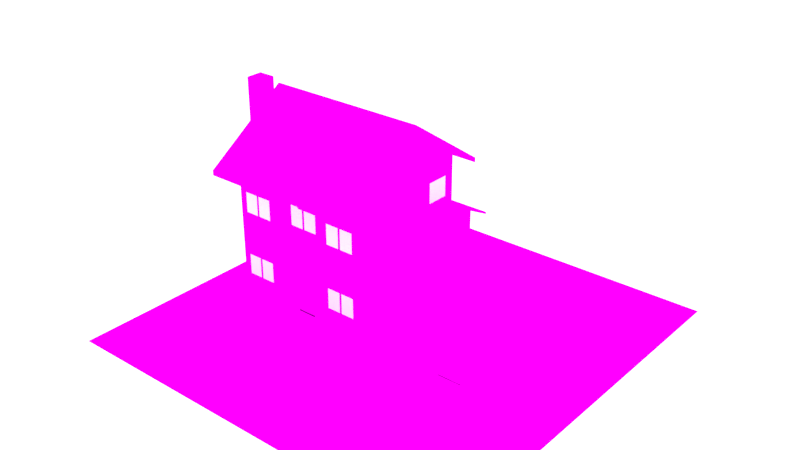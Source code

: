 # Source: house1_final.blend  (saved by Blender 2.77.0; exported with 4.5.12 LTS)
import bpy
from mathutils import Matrix  # noqa: F401  (used for matrix-valued properties, if any)

bpy.ops.wm.read_factory_settings(use_empty=True)
scene = bpy.context.scene
scene.name = 'Scene'

# ---- collections
col_collection_1 = bpy.data.collections.new('Collection 1'); scene.collection.children.link(col_collection_1)

# ---- images (referenced by path relative to the original .blend; pixels are not part of the script)
import os
ASSET_DIR = os.environ.get("B2B_ASSET_DIR", "")  # directory of the original .blend (textures are referenced by path, not embedded)
HERE = os.path.dirname(os.path.abspath(__file__))  # packed textures are extracted next to this script under _unpacked/

def load_image(name, relpath, width, height, colorspace="sRGB"):
    """Load a texture the original file referenced (path relative to the .blend, or extracted next to this script)."""
    p = next((c for c in (os.path.join(HERE, relpath), os.path.join(ASSET_DIR, relpath)) if relpath and os.path.exists(c)), "")
    if p:
        img = bpy.data.images.load(p, check_existing=True)
        img.name = name
    else:  # same state as the original file: an image datablock whose file is absent (Cycles renders it pink)
        img = bpy.data.images.new(name, width, height)
        img.source = "FILE"
        img.filepath = "//" + (relpath or name)
    img.colorspace_settings.name = colorspace
    return img
img_house_1_png = load_image('house_1.png', 'house_1.png', 1024, 1024, 'sRGB')

# ---- materials (node trees are filled in below, after node groups)
mat_ground = bpy.data.materials.new('ground')
mat_ground.alpha_threshold = 0.0
mat_ground.roughness = 0.5
mat_glass = bpy.data.materials.new('glass')
mat_glass.alpha_threshold = 0.0
mat_glass.roughness = 0.5

# ---- material node trees
mat_ground.use_nodes = True; mat_ground.node_tree.nodes.clear()
_N = mat_ground.node_tree.nodes; _L = mat_ground.node_tree.links
n0 = _N.new('ShaderNodeOutputMaterial'); n0.name = 'Material Output'; n0.location = (300, 300)
n1 = _N.new('ShaderNodeBsdfDiffuse'); n1.name = 'Diffuse BSDF'; n1.location = (10, 300)
n2 = _N.new('ShaderNodeTexImage'); n2.name = 'Image Texture'; n2.location = (-218, 302)
n2.width = 140
n2.image = img_house_1_png
_L.new(n1.outputs[0], n0.inputs[0])
_L.new(n2.outputs[0], n1.inputs[0])
n0.is_active_output = True
mat_glass.use_nodes = True; mat_glass.node_tree.nodes.clear()
_N = mat_glass.node_tree.nodes; _L = mat_glass.node_tree.links
n0 = _N.new('ShaderNodeOutputMaterial'); n0.name = 'Material Output'; n0.location = (300, 300)
n1 = _N.new('ShaderNodeBsdfDiffuse'); n1.name = 'Diffuse BSDF'; n1.location = (10, 300)
_L.new(n1.outputs[0], n0.inputs[0])
n0.is_active_output = True

# ---- world
world_world = bpy.data.worlds.new('World'); scene.world = world_world
world_world.use_nodes = True; world_world.node_tree.nodes.clear()
_N = world_world.node_tree.nodes; _L = world_world.node_tree.links
n0 = _N.new('ShaderNodeOutputWorld'); n0.name = 'World Output'; n0.location = (300, 300)
n1 = _N.new('ShaderNodeBackground'); n1.name = 'Background'; n1.location = (10, 300)
n1.inputs[0].default_value = (1.0, 1.0, 1.0, 1.0)
n1.inputs[1].default_value = 1.5
n2 = _N.new('ShaderNodeTexSky'); n2.name = 'Sky Texture'; n2.location = (-190, 300)
n2.sky_type = 'PREETHAM'
n2.sun_elevation = 1.571
_L.new(n1.outputs[0], n0.inputs[0])
n0.is_active_output = True
world_world.color = (0.05088, 0.05088, 0.05088)
world_world.use_sun_shadow = False
world_world.sun_shadow_jitter_overblur = 0.0
world_world.cycles.sampling_method = 'MANUAL'

# ---- meshes
me_cube_001 = bpy.data.meshes.new('Cube.001')
me_cube_001.from_pydata([(-4.0, -3.0, -2.384e-07), (-2.0, -3.0, 8.941e-07), (-4.0, -1.705, -3.576e-07), (-2.0, -1.705, -3.576e-07), (-4.0, -1.705, 0.2), (-4.0, -3.0, 0.2), (-2.0, -3.0, 0.2), (-2.0, -1.705, 0.2), (-7.0, 0.2095, -2.384e-07), (-7.0, -1.0, 8.941e-07), (-5.967, 0.2095, -3.576e-07), (-5.967, -1.0, -4.768e-07), (-5.967, 0.2095, 0.6697), (-7.0, 0.2095, 0.6697), (-7.0, -1.0, 0.6697), (-5.967, -1.0, 0.6697), (-6.0, -1.192e-07, 0.2), (-6.0, -0.7905, 0.2), (-5.967, -0.06639, 1.568), (-6.65, -0.06639, 1.568), (-6.65, -0.7241, 1.568), (-5.967, -0.7241, 1.568), (-5.967, -0.06639, 6.707), (-6.65, -0.06639, 6.707), (-6.65, -0.7241, 6.707), (-5.967, -0.7241, 6.707), (-5.967, -0.06639, 8.376), (-6.65, -0.06639, 8.376), (-6.65, -0.7241, 8.376), (-5.967, -0.7241, 8.376), (1.022, 2.5, -2.384e-07), (1.022, 4.612, 9.537e-07), (-0.2727, 2.5, -4.768e-07), (-0.2727, 4.612, -3.576e-07), (-0.2727, 2.5, 0.2), (1.022, 2.5, 0.2), (1.022, 4.612, 0.2), (-0.2727, 4.612, 0.2), (0.0, -1.5, 0.0), (0.0, -1.5, 3.0), (0.0, 2.5, 0.0), (0.0, 2.5, 3.0), (6.0, -1.5, 0.0), (6.0, -1.5, 3.0), (6.0, 2.5, 0.0), (6.0, 2.5, 3.0), (6.0, 0.5, 4.5), (6.0, 0.5, 0.0), (-6.0, -2.0, 0.0), (-6.0, -2.0, 6.0), (-6.0, 3.0, 0.0), (-6.0, 3.0, 6.0), (0.0, -2.0, 0.0), (0.0, -2.0, 6.0), (0.0, 3.0, 0.0), (0.0, 3.0, 6.0), (-6.0, 0.5, 7.7), (-6.0, 0.5, 0.0), (0.0, 0.5, 7.7), (0.0, 0.5, 0.0), (-4.0, 3.0, 6.0), (-3.0, 3.0, 6.0), (-2.0, 3.0, 6.0), (-2.0, 3.0, 0.0), (-3.0, 3.0, 0.0), (-4.0, 3.0, 0.0), (-2.0, -2.0, 6.0), (-4.0, -2.0, 6.0), (-4.0, -2.0, 0.0), (-2.0, -2.0, 0.0), (-2.0, -1.705, 6.201), (-3.0, -1.705, 6.201), (-4.0, -1.705, 6.201), (-6.0, -1.705, 0.0), (0.0, -1.705, 6.201), (-6.0, -1.705, 6.201), (0.0, -1.705, 0.0), (-4.0, -1.705, 0.0), (-3.0, -1.705, 0.0), (-2.0, -1.705, 0.0), (-5.727, 4.612, 0.0), (-5.727, 4.612, 2.932), (-0.2727, 4.612, 0.0), (-0.2727, 4.612, 2.932), (-5.727, 3.0, 3.763), (-5.727, 3.0, 0.0), (-0.2727, 3.0, 3.763), (-0.2727, 3.0, 0.0), (-3.909, 4.612, 2.932), (-3.0, 4.612, 2.932), (-2.091, 4.612, 2.932), (-2.091, 4.612, 0.0), (-3.0, 4.612, 0.0), (-3.909, 4.612, 0.0)], [(16, 17)], [(2, 0, 5, 4), (1, 3, 7, 6), (5, 6, 7, 4), (0, 1, 6, 5), (10, 8, 13, 12), (9, 11, 15, 14), (12, 13, 19, 18), (8, 9, 14, 13), (19, 20, 24, 23), (13, 14, 20, 19), (14, 15, 21, 20), (22, 23, 27, 26), (18, 19, 23, 22), (27, 28, 29, 26), (20, 21, 25, 24), (25, 22, 26, 29), (24, 25, 29, 28), (23, 24, 28, 27), (32, 30, 35, 34), (31, 33, 37, 36), (35, 36, 37, 34), (30, 31, 36, 35), (41, 45, 44, 40), (46, 43, 42, 47), (43, 39, 38, 42), (45, 46, 47, 44), (56, 51, 50, 57), (62, 55, 54, 63), (74, 53, 52, 76), (67, 49, 48, 68), (55, 58, 59, 54), (75, 56, 57, 73), (53, 66, 69, 52), (51, 60, 65, 50), (60, 61, 64, 65), (61, 62, 63, 64), (70, 71, 78, 79), (71, 72, 77, 78), (67, 68, 77, 72), (69, 66, 70, 79), (49, 75, 73, 48), (58, 74, 76, 59), (84, 81, 80, 85), (90, 83, 82, 91), (83, 86, 87, 82), (81, 88, 93, 80), (88, 89, 92, 93), (89, 90, 91, 92)])
_uv = me_cube_001.uv_layers.new(name='house1')
_uv.uv.foreach_set('vector', [0.3056, 0.7357, 0.3056, 0.6916, 0.3124, 0.6916, 0.3124, 0.7357, 0.3874, 0.6916, 0.3874, 0.7357, 0.3806, 0.7357, 0.3806, 0.6916, 0.3124, 0.6916, 0.3806, 0.6916, 0.3806, 0.7357, 0.3124, 0.7357, 0.3124, 0.6848, 0.3806, 0.6848, 0.3806, 0.6916, 0.3124, 0.6916, 0.8916, 0.7893, 0.9268, 0.7893, 0.9268, 0.8121, 0.8916, 0.8121, 0.2277, 0.88, 0.2629, 0.88, 0.2629, 0.9028, 0.2277, 0.9028, 0.8916, 0.8121, 0.9268, 0.8121, 0.9149, 0.8441, 0.8916, 0.8441, 0.8458, 0.7837, 0.887, 0.7837, 0.887, 0.8065, 0.8458, 0.8065, 0.742, 0.5293, 0.7644, 0.5292, 0.7645, 0.7043, 0.7421, 0.7043, 0.8458, 0.8065, 0.887, 0.8065, 0.8776, 0.8393, 0.8552, 0.8393, 0.2277, 0.9028, 0.2629, 0.9028, 0.2629, 0.9348, 0.2396, 0.9348, 0.7188, 0.7044, 0.7421, 0.7043, 0.7421, 0.7612, 0.7189, 0.7612, 0.7187, 0.5293, 0.742, 0.5293, 0.7421, 0.7043, 0.7188, 0.7044, 0.7421, 0.7612, 0.7645, 0.7612, 0.7646, 0.7845, 0.7422, 0.7845, 0.7644, 0.5292, 0.7877, 0.5292, 0.7878, 0.7043, 0.7645, 0.7043, 0.7878, 0.7043, 0.8102, 0.7043, 0.8102, 0.7612, 0.7878, 0.7612, 0.7645, 0.7043, 0.7878, 0.7043, 0.7878, 0.7612, 0.7645, 0.7612, 0.7421, 0.7043, 0.7645, 0.7043, 0.7645, 0.7612, 0.7421, 0.7612, 0.5262, 0.827, 0.5703, 0.827, 0.5703, 0.8339, 0.5262, 0.8339, 0.5703, 0.9126, 0.5262, 0.9126, 0.5262, 0.9058, 0.5703, 0.9058, 0.5703, 0.8339, 0.5703, 0.9058, 0.5262, 0.9058, 0.5262, 0.8339, 0.5771, 0.8339, 0.5771, 0.9058, 0.5703, 0.9058, 0.5703, 0.8339, 0.9925, 0.9813, 0.7881, 0.9813, 0.7881, 0.8791, 0.9925, 0.8791, 0.6086, 0.6997, 0.5405, 0.6486, 0.5405, 0.5464, 0.6086, 0.5464, 0.5101, 0.6748, 0.3056, 0.6747, 0.3057, 0.5725, 0.5101, 0.5726, 0.6768, 0.6486, 0.6086, 0.6997, 0.6086, 0.5464, 0.6768, 0.5464, 0.4549, 0.2637, 0.3697, 0.2058, 0.3697, 0.001336, 0.4549, 0.001337, 0.6448, 0.2094, 0.5767, 0.2094, 0.5767, 0.004991, 0.6448, 0.004991, 0.8272, 0.4854, 0.8172, 0.4785, 0.8172, 0.2741, 0.8272, 0.2741, 0.995, 0.7508, 0.9269, 0.7508, 0.9269, 0.5464, 0.995, 0.5464, 0.9875, 0.4785, 0.9023, 0.5364, 0.9023, 0.2741, 0.9875, 0.2741, 0.53, 0.2126, 0.4549, 0.2637, 0.4549, 0.001337, 0.53, 0.001337, 0.8492, 0.2094, 0.7811, 0.2094, 0.7811, 0.004991, 0.8492, 0.004991, 0.7811, 0.2094, 0.713, 0.2094, 0.713, 0.004991, 0.7811, 0.004991, 0.713, 0.2094, 0.6789, 0.2094, 0.6789, 0.004991, 0.713, 0.004991, 0.6789, 0.2094, 0.6448, 0.2094, 0.6448, 0.004991, 0.6789, 0.004991, 0.9068, 0.7577, 0.8728, 0.7577, 0.8728, 0.5464, 0.9068, 0.5464, 0.8728, 0.7577, 0.8387, 0.7577, 0.8387, 0.5464, 0.8728, 0.5464, 0.8286, 0.7508, 0.8286, 0.5464, 0.8387, 0.5464, 0.8387, 0.7577, 0.9169, 0.5464, 0.9169, 0.7508, 0.9068, 0.7577, 0.9068, 0.5464, 0.5401, 0.2058, 0.53, 0.2126, 0.53, 0.001337, 0.5401, 0.001337, 0.9023, 0.5364, 0.8272, 0.4854, 0.8272, 0.2741, 0.9023, 0.2741, 0.7757, 0.9436, 0.7208, 0.9153, 0.7208, 0.8154, 0.7757, 0.8154, 0.6622, 0.3949, 0.6002, 0.3949, 0.6002, 0.295, 0.6622, 0.295, 0.2845, 0.6233, 0.2296, 0.6517, 0.2296, 0.5234, 0.2845, 0.5234, 0.7861, 0.3949, 0.7241, 0.3949, 0.7241, 0.295, 0.7861, 0.295, 0.7241, 0.3949, 0.6931, 0.3949, 0.6931, 0.295, 0.7241, 0.295, 0.6931, 0.3949, 0.6622, 0.3949, 0.6622, 0.295, 0.6931, 0.295])
me_cube_001.materials.append(mat_ground)
me_cube_001.use_remesh_preserve_volume = False
me_cube_001.use_remesh_preserve_attributes = False
me_cube_001.use_mirror_vertex_groups = False
me_cube_001.update()
me_cube_002 = bpy.data.meshes.new('Cube.002')
me_cube_002.from_pydata([(-6.3, -3.0, 5.32), (-6.3, 4.0, 5.32), (0.3, -3.0, 5.32), (0.3, 4.0, 5.32), (-6.3, 0.5, 7.7), (0.3, 0.5, 7.7), (0.0, -2.0, 2.625), (0.0, 3.0, 2.625), (6.3, -2.0, 2.625), (6.3, 3.0, 2.625), (0.0, 0.5, 4.5), (6.3, 0.5, 4.5), (-4.0, 4.0, 5.32), (-3.0, 4.0, 5.32), (-2.0, 4.0, 5.32), (-2.0, -3.0, 5.32), (-3.0, -3.0, 6.201), (-4.0, -3.0, 5.32), (-2.0, 0.5, 7.7), (-3.0, 0.5, 7.7), (-4.0, 0.5, 7.7), (0.3, -1.705, 6.201), (-6.3, -1.705, 6.201), (-2.0, -1.705, 6.201), (-3.0, -1.705, 6.201), (-4.0, -1.705, 6.201), (-6.3, -3.0, 5.52), (-6.3, 4.0, 5.52), (0.3, -3.0, 5.52), (0.3, 4.0, 5.52), (-6.3, 0.5, 7.9), (0.3, 0.5, 7.9), (0.0, -2.0, 2.825), (0.0, 3.0, 2.825), (6.3, -2.0, 2.825), (6.3, 3.0, 2.825), (0.0, 0.5, 4.7), (6.3, 0.5, 4.7), (-4.0, 4.0, 5.52), (-3.0, 4.0, 5.52), (-2.0, 4.0, 5.52), (-2.0, -3.0, 5.52), (-3.0, -3.0, 6.401), (-4.0, -3.0, 5.52), (-2.0, 0.5, 7.9), (-3.0, 0.5, 7.9), (-4.0, 0.5, 7.9), (0.3, -1.705, 6.401), (-6.3, -1.705, 6.401), (-2.0, -1.705, 6.401), (-3.0, -1.705, 6.401), (-4.0, -1.705, 6.401), (-6.0, 5.256, 2.6), (0.0, 5.256, 2.6), (-6.0, 3.0, 3.763), (0.0, 3.0, 3.763), (-3.909, 5.256, 2.6), (-3.0, 5.256, 2.6), (-2.091, 5.256, 2.6), (-2.091, 3.0, 3.763), (-3.0, 3.0, 3.763), (-3.909, 3.0, 3.763), (-6.0, 5.256, 2.698), (0.0, 5.256, 2.698), (-6.0, 3.0, 3.861), (0.0, 3.0, 3.861), (-3.909, 5.256, 2.698), (-3.0, 5.256, 2.698), (-2.091, 5.256, 2.698), (-2.091, 3.0, 3.861), (-3.0, 3.0, 3.861), (-3.909, 3.0, 3.861)], [], [(20, 4, 1, 12), (25, 22, 4, 20), (11, 10, 7, 9), (8, 6, 10, 11), (21, 23, 18, 5), (23, 24, 19, 18), (24, 25, 20, 19), (5, 18, 14, 3), (18, 19, 13, 14), (19, 20, 12, 13), (16, 17, 24), (15, 16, 24), (2, 15, 23, 21), (17, 0, 22, 25), (17, 25, 24), (24, 23, 15), (46, 38, 27, 30), (51, 46, 30, 48), (37, 35, 33, 36), (34, 37, 36, 32), (47, 31, 44, 49), (49, 44, 45, 50), (50, 45, 46, 51), (31, 29, 40, 44), (44, 40, 39, 45), (45, 39, 38, 46), (42, 50, 43), (41, 50, 42), (28, 47, 49, 41), (43, 51, 48, 26), (43, 50, 51), (50, 41, 49), (16, 15, 41, 42), (4, 22, 48, 30), (17, 16, 42, 43), (11, 9, 35, 37), (5, 3, 29, 31), (12, 1, 27, 38), (21, 5, 31, 47), (1, 4, 30, 27), (13, 12, 38, 39), (22, 0, 26, 48), (9, 7, 33, 35), (3, 14, 40, 29), (14, 13, 39, 40), (8, 11, 37, 34), (2, 21, 47, 28), (15, 2, 28, 41), (6, 8, 34, 32), (0, 17, 43, 26), (61, 54, 52, 56), (55, 59, 58, 53), (59, 60, 57, 58), (60, 61, 56, 57), (71, 66, 62, 64), (65, 63, 68, 69), (69, 68, 67, 70), (70, 67, 66, 71), (55, 53, 63, 65), (56, 52, 62, 66), (52, 54, 64, 62), (57, 56, 66, 67), (53, 58, 68, 63), (58, 57, 67, 68)])
_uv = me_cube_002.uv_layers.new(name='house1')
_uv.uv.foreach_set('vector', [0.1514, 0.3595, 0.1532, 0.2813, 0.2956, 0.283, 0.2947, 0.3604, 0.05784, 0.3567, 0.06342, 0.2782, 0.1532, 0.2813, 0.1514, 0.3595, 0.5667, 0.1115, 0.3521, 0.1115, 0.3521, 0.004991, 0.5667, 0.004991, 0.5667, 0.1115, 0.3521, 0.1115, 0.3521, 0.004991, 0.5667, 0.004992, 0.06398, 0.509, 0.05802, 0.4298, 0.1512, 0.4275, 0.1529, 0.5051, 0.05802, 0.4298, 0.05485, 0.393, 0.151, 0.3939, 0.1512, 0.4275, 0.05485, 0.393, 0.05784, 0.3567, 0.1514, 0.3595, 0.151, 0.3939, 0.1529, 0.5051, 0.1512, 0.4275, 0.2943, 0.4278, 0.2943, 0.5046, 0.1512, 0.4275, 0.151, 0.3939, 0.2945, 0.3941, 0.2943, 0.4278, 0.151, 0.3939, 0.1514, 0.3595, 0.2947, 0.3604, 0.2945, 0.3941, 0.007949, 0.3931, 0.004992, 0.3499, 0.05485, 0.393, 0.004991, 0.4365, 0.007949, 0.3931, 0.05485, 0.393, 0.01157, 0.5135, 0.004991, 0.4365, 0.05802, 0.4298, 0.06398, 0.509, 0.004992, 0.3499, 0.01183, 0.2741, 0.06342, 0.2782, 0.05784, 0.3567, 0.004992, 0.3499, 0.05784, 0.3567, 0.05485, 0.393, 0.05485, 0.393, 0.05802, 0.4298, 0.004991, 0.4365, 0.4521, 0.5625, 0.4521, 0.4183, 0.5305, 0.4183, 0.5305, 0.5625, 0.384, 0.3275, 0.384, 0.4183, 0.3056, 0.4183, 0.3056, 0.3275, 0.004991, 0.7364, 0.004992, 0.6299, 0.2196, 0.6299, 0.2196, 0.7364, 0.2196, 0.5234, 0.2196, 0.6299, 0.004991, 0.6299, 0.004991, 0.5234, 0.5305, 0.3275, 0.5305, 0.4183, 0.4521, 0.4183, 0.4521, 0.3275, 0.4521, 0.3275, 0.4521, 0.4183, 0.4181, 0.4183, 0.4181, 0.3275, 0.4181, 0.3275, 0.4181, 0.4183, 0.384, 0.4183, 0.384, 0.3275, 0.3056, 0.5625, 0.3056, 0.4183, 0.384, 0.4183, 0.384, 0.5625, 0.384, 0.5625, 0.384, 0.4183, 0.4181, 0.4183, 0.4181, 0.5625, 0.4181, 0.5625, 0.4181, 0.4183, 0.4521, 0.4183, 0.4521, 0.5625, 0.6214, 0.2642, 0.5773, 0.2642, 0.6214, 0.2188, 0.6227, 0.2188, 0.6668, 0.2642, 0.6227, 0.2642, 0.5305, 0.2741, 0.5305, 0.3275, 0.4521, 0.3275, 0.4521, 0.2741, 0.384, 0.2741, 0.384, 0.3275, 0.3056, 0.3275, 0.3056, 0.2741, 0.384, 0.2741, 0.4181, 0.3275, 0.384, 0.3275, 0.4181, 0.3275, 0.4521, 0.2741, 0.4521, 0.3275, 0.03127, 0.1365, 0.004991, 0.09461, 0.01221, 0.09599, 0.03789, 0.1364, 0.1741, 0.2358, 0.08575, 0.2608, 0.08923, 0.254, 0.174, 0.2298, 0.004991, 0.18, 0.03127, 0.1365, 0.03789, 0.1364, 0.01275, 0.1783, 0.3048, 0.8102, 0.39, 0.7464, 0.39, 0.7532, 0.3048, 0.8171, 0.1731, 0.0348, 0.2974, 0.004991, 0.2922, 0.0113, 0.1731, 0.04073, 0.3368, 0.1764, 0.3002, 0.2641, 0.2945, 0.2577, 0.3286, 0.1743, 0.08432, 0.01081, 0.1731, 0.0348, 0.1731, 0.04073, 0.08793, 0.0176, 0.3002, 0.2641, 0.1741, 0.2358, 0.174, 0.2298, 0.2945, 0.2577, 0.3421, 0.1326, 0.3368, 0.1764, 0.3286, 0.1743, 0.3333, 0.1327, 0.08575, 0.2608, 0.02906, 0.2583, 0.03486, 0.2532, 0.08923, 0.254, 0.39, 0.7464, 0.6046, 0.7464, 0.6046, 0.7532, 0.39, 0.7532, 0.2974, 0.004991, 0.3353, 0.08817, 0.3267, 0.09073, 0.2922, 0.0113, 0.3353, 0.08817, 0.3421, 0.1326, 0.3333, 0.1327, 0.3267, 0.09073, 0.2196, 0.7464, 0.3048, 0.8102, 0.3048, 0.8171, 0.2196, 0.7532, 0.02677, 0.01437, 0.08432, 0.01081, 0.08793, 0.0176, 0.03299, 0.01951, 0.004991, 0.09461, 0.02677, 0.01437, 0.03299, 0.01951, 0.01221, 0.09599, 0.004991, 0.7464, 0.2196, 0.7464, 0.2196, 0.7532, 0.004991, 0.7532, 0.02906, 0.2583, 0.004991, 0.18, 0.01275, 0.1783, 0.03486, 0.2532, 0.6146, 0.8176, 0.6146, 0.7464, 0.7011, 0.7464, 0.7011, 0.8176, 0.6146, 0.9508, 0.6146, 0.8796, 0.7011, 0.8796, 0.7011, 0.9508, 0.6146, 0.8796, 0.6146, 0.8486, 0.7011, 0.8486, 0.7011, 0.8796, 0.6146, 0.8486, 0.6146, 0.8176, 0.7011, 0.8176, 0.7011, 0.8486, 0.1966, 0.2179, 0.1966, 0.1314, 0.2679, 0.1314, 0.2679, 0.2179, 0.06346, 0.2179, 0.06346, 0.1314, 0.1347, 0.1314, 0.1347, 0.2179, 0.1347, 0.2179, 0.1347, 0.1314, 0.1657, 0.1314, 0.1657, 0.2179, 0.1657, 0.2179, 0.1657, 0.1314, 0.1966, 0.1314, 0.1966, 0.2179, 0.3631, 0.8304, 0.2863, 0.87, 0.2863, 0.8667, 0.3631, 0.827, 0.1531, 0.87, 0.08186, 0.87, 0.08186, 0.8667, 0.1531, 0.8667, 0.08186, 0.87, 0.004991, 0.8304, 0.004991, 0.827, 0.08186, 0.8667, 0.1841, 0.87, 0.1531, 0.87, 0.1531, 0.8667, 0.1841, 0.8667, 0.2863, 0.87, 0.215, 0.87, 0.215, 0.8667, 0.2863, 0.8667, 0.215, 0.87, 0.1841, 0.87, 0.1841, 0.8667, 0.215, 0.8667])
me_cube_002.materials.append(mat_ground)
me_cube_002.use_remesh_preserve_volume = False
me_cube_002.use_remesh_preserve_attributes = False
me_cube_002.use_mirror_vertex_groups = False
me_cube_002.update()
me_cube_000 = bpy.data.meshes.new('Cube.000')
me_cube_000.from_pydata([(1.0, -1.5, 5.96e-08), (5.0, -1.5, 5.96e-08), (1.0, -1.5, 2.0), (5.0, -1.5, 2.0), (1.2, -1.6, 1.8), (1.2, -1.6, 0.0), (4.8, -1.6, 0.0), (4.8, -1.6, 1.8), (4.64, 2.5, 2.0), (3.36, 2.5, 2.0), (4.64, 2.5, 2.5), (3.36, 2.5, 2.5), (4.64, 2.6, 2.5), (4.64, 2.6, 2.0), (3.36, 2.6, 2.0), (3.36, 2.6, 2.5), (1.64, 2.5, 2.0), (0.36, 2.5, 2.0), (1.64, 2.5, 2.5), (0.36, 2.5, 2.5), (1.64, 2.6, 2.5), (1.64, 2.6, 2.0), (0.36, 2.6, 2.0), (0.36, 2.6, 2.5), (-0.8109, 3.0, 4.41), (-2.091, 3.0, 4.41), (-0.8109, 3.0, 5.32), (-2.091, 3.0, 5.32), (-0.8109, 3.1, 5.32), (-0.8109, 3.1, 4.41), (-2.091, 3.1, 4.41), (-2.091, 3.1, 5.32), (-3.909, 3.0, 4.41), (-5.189, 3.0, 4.41), (-3.909, 3.0, 5.32), (-5.189, 3.0, 5.32), (-3.909, 3.1, 5.32), (-3.909, 3.1, 4.41), (-5.189, 3.1, 4.41), (-5.189, 3.1, 5.32), (-0.8109, 4.612, 1.09), (-2.091, 4.612, 1.09), (-0.8109, 4.612, 2.0), (-2.091, 4.612, 2.0), (-0.8109, 4.712, 2.0), (-0.8109, 4.712, 1.09), (-2.091, 4.712, 1.09), (-2.091, 4.712, 2.0), (-3.909, 4.612, 1.09), (-5.189, 4.612, 1.09), (-3.909, 4.612, 2.0), (-5.189, 4.612, 2.0), (-3.909, 4.712, 2.0), (-3.909, 4.712, 1.09), (-5.189, 4.712, 1.09), (-5.189, 4.712, 2.0), (-5.64, -2.0, 3.681), (-4.36, -2.0, 3.681), (-5.64, -2.0, 4.591), (-4.36, -2.0, 4.591), (-5.64, -2.1, 4.591), (-5.64, -2.1, 3.681), (-4.36, -2.1, 3.681), (-4.36, -2.1, 4.591), (-1.64, -2.0, 3.681), (-0.36, -2.0, 3.681), (-1.64, -2.0, 4.591), (-0.36, -2.0, 4.591), (-1.64, -2.1, 4.591), (-1.64, -2.1, 3.681), (-0.36, -2.1, 3.681), (-0.36, -2.1, 4.591), (-5.64, -2.0, 1.09), (-4.36, -2.0, 1.09), (-5.64, -2.0, 2.0), (-4.36, -2.0, 2.0), (-5.64, -2.1, 2.0), (-5.64, -2.1, 1.09), (-4.36, -2.1, 1.09), (-4.36, -2.1, 2.0), (-1.64, -2.0, 1.09), (-0.36, -2.0, 1.09), (-1.64, -2.0, 2.0), (-0.36, -2.0, 2.0), (-1.64, -2.1, 2.0), (-1.64, -2.1, 1.09), (-0.36, -2.1, 1.09), (-0.36, -2.1, 2.0), (-1.0, -2.0, 3.681), (-1.0, -2.0, 4.591), (-1.0, -2.1, 3.681), (-1.0, -2.1, 4.591), (-1.0, -2.0, 1.09), (-1.0, -2.0, 2.0), (-1.0, -2.1, 1.09), (-1.0, -2.1, 2.0), (-5.0, -2.0, 1.09), (-5.0, -2.0, 2.0), (-5.0, -2.1, 1.09), (-5.0, -2.1, 2.0), (-5.0, -2.0, 3.681), (-5.0, -2.0, 4.591), (-5.0, -2.1, 3.681), (-5.0, -2.1, 4.591), (-4.549, 3.0, 4.41), (-4.549, 3.0, 5.32), (-4.549, 3.1, 4.41), (-4.549, 3.1, 5.32), (-1.451, 3.0, 4.41), (-1.451, 3.0, 5.32), (-1.451, 3.1, 4.41), (-1.451, 3.1, 5.32), (-1.451, 4.612, 1.09), (-1.451, 4.612, 2.0), (-1.451, 4.712, 1.09), (-1.451, 4.712, 2.0), (-4.549, 4.612, 1.09), (-4.549, 4.612, 2.0), (-4.549, 4.712, 1.09), (-4.549, 4.712, 2.0), (4.0, 2.5, 2.0), (4.0, 2.5, 2.5), (4.0, 2.6, 2.0), (4.0, 2.6, 2.5), (1.0, 2.5, 2.0), (1.0, 2.5, 2.5), (1.0, 2.6, 2.0), (1.0, 2.6, 2.5), (1.0, -1.6, 2.0), (1.0, -1.6, 0.0), (5.0, -1.6, 0.0), (5.0, -1.6, 2.0), (-1.501, 3.1, 4.46), (-2.041, 3.1, 4.46), (-2.041, 3.1, 5.27), (-1.501, 3.1, 5.27), (-4.599, 3.1, 4.46), (-5.139, 3.1, 4.46), (-5.139, 3.1, 5.27), (-4.599, 3.1, 5.27), (-1.501, 4.712, 1.14), (-2.041, 4.712, 1.14), (-2.041, 4.712, 1.95), (-1.501, 4.712, 1.95), (-4.599, 4.712, 1.14), (-5.139, 4.712, 1.14), (-5.139, 4.712, 1.95), (-4.599, 4.712, 1.95), (-4.95, -2.1, 3.731), (-4.41, -2.1, 3.731), (-4.41, -2.1, 4.541), (-4.95, -2.1, 4.541), (-0.95, -2.1, 3.731), (-0.41, -2.1, 3.731), (-0.41, -2.1, 4.541), (-0.95, -2.1, 4.541), (-4.95, -2.1, 1.14), (-4.41, -2.1, 1.14), (-4.41, -2.1, 1.95), (-4.95, -2.1, 1.95), (-0.95, -2.1, 1.14), (-0.41, -2.1, 1.14), (-0.41, -2.1, 1.95), (-0.95, -2.1, 1.95), (-1.59, -2.1, 3.731), (-1.05, -2.1, 3.731), (-1.05, -2.1, 4.541), (-1.59, -2.1, 4.541), (-1.59, -2.1, 1.14), (-1.05, -2.1, 1.14), (-1.05, -2.1, 1.95), (-1.59, -2.1, 1.95), (-5.59, -2.1, 1.14), (-5.05, -2.1, 1.14), (-5.05, -2.1, 1.95), (-5.59, -2.1, 1.95), (-5.59, -2.1, 3.731), (-5.05, -2.1, 3.731), (-5.05, -2.1, 4.541), (-5.59, -2.1, 4.541), (-3.959, 3.1, 4.46), (-4.499, 3.1, 4.46), (-4.499, 3.1, 5.27), (-3.959, 3.1, 5.27), (-0.8609, 3.1, 4.46), (-1.401, 3.1, 4.46), (-1.401, 3.1, 5.27), (-0.8609, 3.1, 5.27), (-0.8609, 4.712, 1.14), (-1.401, 4.712, 1.14), (-1.401, 4.712, 1.95), (-0.8609, 4.712, 1.95), (-3.959, 4.712, 1.14), (-4.499, 4.712, 1.14), (-4.499, 4.712, 1.95), (-3.959, 4.712, 1.95), (3.95, 2.6, 2.05), (3.41, 2.6, 2.05), (3.41, 2.6, 2.45), (3.95, 2.6, 2.45), (0.95, 2.6, 2.05), (0.41, 2.6, 2.05), (0.41, 2.6, 2.45), (0.95, 2.6, 2.45), (4.59, 2.6, 2.05), (4.05, 2.6, 2.05), (4.05, 2.6, 2.45), (4.59, 2.6, 2.45), (1.59, 2.6, 2.05), (1.05, 2.6, 2.05), (1.05, 2.6, 2.45), (1.59, 2.6, 2.45), (-3.64, -1.705, 3.681), (-2.36, -1.705, 3.681), (-3.64, -1.705, 4.591), (-2.36, -1.705, 4.591), (-3.64, -1.805, 4.591), (-3.64, -1.805, 3.681), (-2.36, -1.805, 3.681), (-2.36, -1.805, 4.591), (-3.0, -1.705, 3.681), (-3.0, -1.705, 4.591), (-3.0, -1.805, 3.681), (-3.0, -1.805, 4.591), (-2.95, -1.805, 3.731), (-2.41, -1.805, 3.731), (-2.41, -1.805, 4.541), (-2.95, -1.805, 4.541), (-3.59, -1.805, 3.731), (-3.05, -1.805, 3.731), (-3.05, -1.805, 4.541), (-3.59, -1.805, 4.541), (-3.445, -1.705, 0.2), (-2.555, -1.705, 0.2), (-3.445, -1.705, 2.2), (-2.555, -1.705, 2.2), (-3.445, -1.805, 2.2), (-3.445, -1.805, 0.2), (-2.555, -1.805, 0.2), (-2.555, -1.805, 2.2), (-3.395, -1.805, 2.15), (-3.395, -1.805, 0.2), (-2.605, -1.805, 0.2), (-2.605, -1.805, 2.15), (0.0, 1.5, 4.41), (-6.1, 1.0, 2.0), (0.0, 1.5, 5.32), (-6.1, 1.0, 1.09), (0.1, 1.5, 5.32), (0.1, 1.5, 4.41), (-6.0, 1.0, 2.0), (-6.0, 1.0, 1.09), (9.537e-07, 2.5, 4.41), (9.537e-07, 2.5, 5.32), (0.1, 2.5, 4.41), (0.1, 2.5, 5.32), (-6.1, 2.0, 1.09), (-6.1, 2.0, 2.0), (-6.0, 2.0, 2.0), (-6.0, 2.0, 1.09), (0.1, 1.55, 4.46), (0.1, 2.45, 4.46), (0.1, 2.45, 5.27), (0.1, 1.55, 5.27), (-6.1, 1.95, 1.14), (-6.1, 1.05, 1.14), (-6.1, 1.05, 1.95), (-6.1, 1.95, 1.95), (-0.2727, 3.286, 0.2), (-0.2727, 4.176, 0.2), (-0.2727, 3.286, 2.2), (-0.2727, 4.176, 2.2), (-0.1727, 3.286, 2.2), (-0.1727, 3.286, 0.2), (-0.1727, 4.176, 0.2), (-0.1727, 4.176, 2.2), (-0.1727, 3.336, 2.15), (-0.1727, 3.336, 0.2), (-0.1727, 4.126, 0.2), (-0.1727, 4.126, 2.15), (1.2, -1.55, 1.8), (1.2, -1.55, -6.623e-09), (4.8, -1.55, -6.623e-09), (4.8, -1.55, 1.8), (-3.395, -1.755, 0.2), (-2.605, -1.755, 0.2), (-3.395, -1.755, 2.15), (-2.605, -1.755, 2.15), (-0.2227, 3.336, 0.2), (-0.2227, 4.126, 0.2), (-0.2227, 3.336, 2.15), (-0.2227, 4.126, 2.15)], [], [(7, 4, 280, 283), (2, 0, 129, 128), (3, 2, 128, 131), (1, 3, 131, 130), (196, 197, 198, 199), (10, 8, 13, 12), (121, 10, 12, 123), (120, 9, 14, 122), (9, 11, 15, 14), (200, 201, 202, 203), (18, 16, 21, 20), (125, 18, 20, 127), (124, 17, 22, 126), (17, 19, 23, 22), (132, 133, 134, 135), (26, 24, 29, 28), (109, 26, 28, 111), (108, 25, 30, 110), (25, 27, 31, 30), (136, 137, 138, 139), (34, 32, 37, 36), (105, 34, 36, 107), (104, 33, 38, 106), (33, 35, 39, 38), (140, 141, 142, 143), (42, 40, 45, 44), (113, 42, 44, 115), (112, 41, 46, 114), (41, 43, 47, 46), (144, 145, 146, 147), (50, 48, 53, 52), (117, 50, 52, 119), (116, 49, 54, 118), (49, 51, 55, 54), (148, 149, 150, 151), (58, 56, 61, 60), (101, 58, 60, 103), (100, 57, 62, 102), (57, 59, 63, 62), (152, 153, 154, 155), (66, 64, 69, 68), (89, 66, 68, 91), (88, 65, 70, 90), (65, 67, 71, 70), (156, 157, 158, 159), (74, 72, 77, 76), (97, 74, 76, 99), (96, 73, 78, 98), (73, 75, 79, 78), (160, 161, 162, 163), (82, 80, 85, 84), (93, 82, 84, 95), (92, 81, 86, 94), (81, 83, 87, 86), (64, 88, 90, 69), (67, 89, 91, 71), (164, 165, 166, 167), (80, 92, 94, 85), (83, 93, 95, 87), (168, 169, 170, 171), (72, 96, 98, 77), (75, 97, 99, 79), (172, 173, 174, 175), (56, 100, 102, 61), (59, 101, 103, 63), (176, 177, 178, 179), (32, 104, 106, 37), (35, 105, 107, 39), (180, 181, 182, 183), (24, 108, 110, 29), (27, 109, 111, 31), (184, 185, 186, 187), (40, 112, 114, 45), (43, 113, 115, 47), (188, 189, 190, 191), (48, 116, 118, 53), (51, 117, 119, 55), (192, 193, 194, 195), (8, 120, 122, 13), (11, 121, 123, 15), (204, 205, 206, 207), (16, 124, 126, 21), (19, 125, 127, 23), (208, 209, 210, 211), (5, 4, 128, 129), (7, 6, 130, 131), (4, 7, 131, 128), (110, 30, 133, 132), (30, 31, 134, 133), (31, 111, 135, 134), (111, 110, 132, 135), (106, 38, 137, 136), (38, 39, 138, 137), (39, 107, 139, 138), (107, 106, 136, 139), (114, 46, 141, 140), (46, 47, 142, 141), (47, 115, 143, 142), (115, 114, 140, 143), (118, 54, 145, 144), (54, 55, 146, 145), (55, 119, 147, 146), (119, 118, 144, 147), (102, 62, 149, 148), (62, 63, 150, 149), (63, 103, 151, 150), (103, 102, 148, 151), (90, 70, 153, 152), (70, 71, 154, 153), (71, 91, 155, 154), (91, 90, 152, 155), (98, 78, 157, 156), (78, 79, 158, 157), (79, 99, 159, 158), (99, 98, 156, 159), (94, 86, 161, 160), (86, 87, 162, 161), (87, 95, 163, 162), (95, 94, 160, 163), (69, 90, 165, 164), (90, 91, 166, 165), (91, 68, 167, 166), (68, 69, 164, 167), (85, 94, 169, 168), (94, 95, 170, 169), (95, 84, 171, 170), (84, 85, 168, 171), (77, 98, 173, 172), (98, 99, 174, 173), (99, 76, 175, 174), (76, 77, 172, 175), (61, 102, 177, 176), (102, 103, 178, 177), (103, 60, 179, 178), (60, 61, 176, 179), (37, 106, 181, 180), (106, 107, 182, 181), (107, 36, 183, 182), (36, 37, 180, 183), (29, 110, 185, 184), (110, 111, 186, 185), (111, 28, 187, 186), (28, 29, 184, 187), (45, 114, 189, 188), (114, 115, 190, 189), (115, 44, 191, 190), (44, 45, 188, 191), (53, 118, 193, 192), (118, 119, 194, 193), (119, 52, 195, 194), (52, 53, 192, 195), (122, 14, 197, 196), (14, 15, 198, 197), (15, 123, 199, 198), (123, 122, 196, 199), (126, 22, 201, 200), (22, 23, 202, 201), (23, 127, 203, 202), (127, 126, 200, 203), (13, 122, 205, 204), (122, 123, 206, 205), (123, 12, 207, 206), (12, 13, 204, 207), (21, 126, 209, 208), (126, 127, 210, 209), (127, 20, 211, 210), (20, 21, 208, 211), (224, 225, 226, 227), (214, 212, 217, 216), (221, 214, 216, 223), (220, 213, 218, 222), (213, 215, 219, 218), (212, 220, 222, 217), (215, 221, 223, 219), (228, 229, 230, 231), (222, 218, 225, 224), (218, 219, 226, 225), (219, 223, 227, 226), (223, 222, 224, 227), (217, 222, 229, 228), (222, 223, 230, 229), (223, 216, 231, 230), (216, 217, 228, 231), (234, 232, 237, 236), (235, 234, 236, 239), (233, 235, 239, 238), (242, 243, 287, 285), (236, 237, 241, 240), (247, 245, 266, 265), (238, 239, 243, 242), (239, 236, 240, 243), (246, 244, 249, 248), (253, 246, 248, 255), (256, 247, 265, 264), (247, 251, 250, 245), (244, 252, 254, 249), (264, 265, 266, 267), (260, 261, 262, 263), (259, 251, 247, 256), (250, 258, 257, 245), (258, 259, 256, 257), (254, 252, 253, 255), (249, 254, 261, 260), (254, 255, 262, 261), (255, 248, 263, 262), (248, 249, 260, 263), (245, 257, 267, 266), (257, 256, 264, 267), (270, 268, 273, 272), (271, 270, 272, 275), (269, 271, 275, 274), (276, 277, 288, 290), (272, 273, 277, 276), (274, 275, 279, 278), (275, 272, 276, 279), (281, 282, 283, 280), (5, 6, 282, 281), (6, 7, 283, 282), (4, 5, 281, 280), (286, 284, 285, 287), (240, 241, 284, 286), (243, 240, 286, 287), (241, 242, 285, 284), (290, 288, 289, 291), (279, 276, 290, 291), (277, 278, 289, 288), (278, 279, 291, 289)])
me_cube_000.polygons.foreach_set('material_index', [0, 0, 0, 0, 1, 0, 0, 0, 0, 1, 0, 0, 0, 0, 1, 0, 0, 0, 0, 1, 0, 0, 0, 0, 1, 0, 0, 0, 0, 1, 0, 0, 0, 0, 1, 0, 0, 0, 0, 1, 0, 0, 0, 0, 1, 0, 0, 0, 0, 1, 0, 0, 0, 0, 0, 0, 1, 0, 0, 1, 0, 0, 1, 0, 0, 1, 0, 0, 1, 0, 0, 1, 0, 0, 1, 0, 0, 1, 0, 0, 1, 0, 0, 1, 0, 0, 0, 0, 0, 0, 0, 0, 0, 0, 0, 0, 0, 0, 0, 0, 0, 0, 0, 0, 0, 0, 0, 0, 0, 0, 0, 0, 0, 0, 0, 0, 0, 0, 0, 0, 0, 0, 0, 0, 0, 0, 0, 0, 0, 0, 0, 0, 0, 0, 0, 0, 0, 0, 0, 0, 0, 0, 0, 0, 0, 0, 0, 0, 0, 0, 0, 0, 0, 0, 0, 0, 0, 0, 0, 0, 0, 0, 0, 0, 0, 0, 0, 1, 0, 0, 0, 0, 0, 0, 1, 0, 0, 0, 0, 0, 0, 0, 0, 0, 0, 0, 0, 0, 0, 0, 0, 0, 0, 0, 0, 0, 1, 1, 0, 0, 0, 0, 0, 0, 0, 0, 0, 0, 0, 0, 0, 0, 0, 0, 0, 0, 0, 0, 0, 0, 0, 0, 0, 0, 0, 0, 0])
_uv = me_cube_000.uv_layers.new(name='house1')
_uv.uv.foreach_set('vector', [0.2073, 0.9919, 0.01904, 0.9919, 0.01903, 0.9886, 0.2072, 0.9886, 0.3731, 0.8952, 0.3731, 0.827, 0.3765, 0.827, 0.3765, 0.8952, 0.5128, 0.8986, 0.3765, 0.8986, 0.3765, 0.8952, 0.5128, 0.8952, 0.5162, 0.827, 0.5162, 0.8952, 0.5128, 0.8952, 0.5128, 0.827, 0.8906, 0.1198, 0.8722, 0.1198, 0.8722, 0.1061, 0.8906, 0.1061, 0.9175, 0.1044, 0.9175, 0.1215, 0.9141, 0.1215, 0.9141, 0.1044, 0.8923, 0.101, 0.9141, 0.101, 0.9141, 0.1044, 0.8923, 0.1044, 0.8923, 0.1249, 0.8705, 0.1249, 0.8705, 0.1215, 0.8923, 0.1215, 0.8671, 0.1215, 0.8671, 0.1044, 0.8705, 0.1044, 0.8705, 0.1215, 0.951, 0.1198, 0.9326, 0.1198, 0.9326, 0.1061, 0.951, 0.1061, 0.9779, 0.1044, 0.9779, 0.1215, 0.9745, 0.1215, 0.9745, 0.1044, 0.9527, 0.101, 0.9745, 0.101, 0.9745, 0.1044, 0.9527, 0.1044, 0.9527, 0.1249, 0.9309, 0.1249, 0.9309, 0.1215, 0.9527, 0.1215, 0.9275, 0.1215, 0.9275, 0.1044, 0.9309, 0.1044, 0.9309, 0.1215, 0.701, 0.2521, 0.6826, 0.2521, 0.6826, 0.2245, 0.701, 0.2245, 0.7279, 0.2228, 0.7279, 0.2538, 0.7245, 0.2538, 0.7245, 0.2228, 0.7027, 0.2194, 0.7245, 0.2194, 0.7245, 0.2228, 0.7027, 0.2228, 0.7027, 0.2572, 0.6809, 0.2572, 0.6809, 0.2538, 0.7027, 0.2538, 0.6775, 0.2538, 0.6775, 0.2228, 0.6809, 0.2228, 0.6809, 0.2538, 0.457, 0.9413, 0.4386, 0.9413, 0.4386, 0.9137, 0.457, 0.9137, 0.484, 0.912, 0.484, 0.943, 0.4806, 0.943, 0.4806, 0.912, 0.4588, 0.9086, 0.4806, 0.9086, 0.4806, 0.912, 0.4588, 0.912, 0.4588, 0.9464, 0.4369, 0.9464, 0.4369, 0.943, 0.4588, 0.943, 0.4335, 0.943, 0.4335, 0.912, 0.4369, 0.912, 0.4369, 0.943, 0.4681, 0.7083, 0.4681, 0.6899, 0.4957, 0.6899, 0.4957, 0.7083, 0.4974, 0.7352, 0.4664, 0.7352, 0.4664, 0.7318, 0.4974, 0.7318, 0.5008, 0.71, 0.5008, 0.7318, 0.4974, 0.7318, 0.4974, 0.71, 0.463, 0.71, 0.463, 0.6882, 0.4664, 0.6882, 0.4664, 0.71, 0.4664, 0.6848, 0.4974, 0.6848, 0.4974, 0.6882, 0.4664, 0.6882, 0.5313, 0.9461, 0.5313, 0.9277, 0.5589, 0.9277, 0.5589, 0.9461, 0.5606, 0.973, 0.5296, 0.973, 0.5296, 0.9696, 0.5606, 0.9696, 0.564, 0.9478, 0.564, 0.9696, 0.5606, 0.9696, 0.5606, 0.9478, 0.5262, 0.9478, 0.5262, 0.926, 0.5296, 0.926, 0.5296, 0.9478, 0.5296, 0.9226, 0.5606, 0.9226, 0.5606, 0.926, 0.5296, 0.926, 0.8252, 0.2245, 0.8436, 0.2245, 0.8436, 0.2521, 0.8252, 0.2521, 0.7983, 0.2538, 0.7983, 0.2228, 0.8017, 0.2228, 0.8017, 0.2538, 0.8235, 0.2572, 0.8017, 0.2572, 0.8017, 0.2538, 0.8235, 0.2538, 0.8235, 0.2194, 0.8453, 0.2194, 0.8453, 0.2228, 0.8235, 0.2228, 0.8487, 0.2228, 0.8487, 0.2538, 0.8453, 0.2538, 0.8453, 0.2228, 0.7648, 0.2245, 0.7832, 0.2245, 0.7832, 0.2521, 0.7648, 0.2521, 0.7379, 0.2538, 0.7379, 0.2228, 0.7413, 0.2228, 0.7413, 0.2538, 0.7631, 0.2572, 0.7413, 0.2572, 0.7413, 0.2538, 0.7631, 0.2538, 0.7631, 0.2194, 0.7849, 0.2194, 0.7849, 0.2228, 0.7631, 0.2228, 0.7883, 0.2228, 0.7883, 0.2538, 0.7849, 0.2538, 0.7849, 0.2228, 0.2998, 0.8851, 0.3182, 0.8851, 0.3182, 0.9127, 0.2998, 0.9127, 0.2729, 0.9144, 0.2729, 0.8834, 0.2763, 0.8834, 0.2763, 0.9144, 0.2981, 0.9178, 0.2763, 0.9178, 0.2763, 0.9144, 0.2981, 0.9144, 0.2981, 0.88, 0.3199, 0.88, 0.3199, 0.8834, 0.2981, 0.8834, 0.3233, 0.8834, 0.3233, 0.9144, 0.3199, 0.9144, 0.3199, 0.8834, 0.8856, 0.2245, 0.904, 0.2245, 0.904, 0.2521, 0.8856, 0.2521, 0.8587, 0.2538, 0.8587, 0.2228, 0.8621, 0.2228, 0.8621, 0.2538, 0.8839, 0.2572, 0.8621, 0.2572, 0.8621, 0.2538, 0.8839, 0.2538, 0.8839, 0.2194, 0.9057, 0.2194, 0.9057, 0.2228, 0.8839, 0.2228, 0.9091, 0.2228, 0.9091, 0.2538, 0.9057, 0.2538, 0.9057, 0.2228, 0.7413, 0.2194, 0.7631, 0.2194, 0.7631, 0.2228, 0.7413, 0.2228, 0.7849, 0.2572, 0.7631, 0.2572, 0.7631, 0.2538, 0.7849, 0.2538, 0.743, 0.2245, 0.7614, 0.2245, 0.7614, 0.2521, 0.743, 0.2521, 0.8621, 0.2194, 0.8839, 0.2194, 0.8839, 0.2228, 0.8621, 0.2228, 0.9057, 0.2572, 0.8839, 0.2572, 0.8839, 0.2538, 0.9057, 0.2538, 0.8638, 0.2245, 0.8822, 0.2245, 0.8822, 0.2521, 0.8638, 0.2521, 0.2763, 0.88, 0.2981, 0.88, 0.2981, 0.8834, 0.2763, 0.8834, 0.3199, 0.9178, 0.2981, 0.9178, 0.2981, 0.9144, 0.3199, 0.9144, 0.278, 0.8851, 0.2964, 0.8851, 0.2964, 0.9127, 0.278, 0.9127, 0.8017, 0.2194, 0.8235, 0.2194, 0.8235, 0.2228, 0.8017, 0.2228, 0.8453, 0.2572, 0.8235, 0.2572, 0.8235, 0.2538, 0.8453, 0.2538, 0.8034, 0.2245, 0.8218, 0.2245, 0.8218, 0.2521, 0.8034, 0.2521, 0.4806, 0.9464, 0.4588, 0.9464, 0.4588, 0.943, 0.4806, 0.943, 0.4369, 0.9086, 0.4588, 0.9086, 0.4588, 0.912, 0.4369, 0.912, 0.4789, 0.9413, 0.4605, 0.9413, 0.4605, 0.9137, 0.4789, 0.9137, 0.7245, 0.2572, 0.7027, 0.2572, 0.7027, 0.2538, 0.7245, 0.2538, 0.6809, 0.2194, 0.7027, 0.2194, 0.7027, 0.2228, 0.6809, 0.2228, 0.7228, 0.2521, 0.7044, 0.2521, 0.7044, 0.2245, 0.7228, 0.2245, 0.463, 0.7318, 0.463, 0.71, 0.4664, 0.71, 0.4664, 0.7318, 0.5008, 0.6882, 0.5008, 0.71, 0.4974, 0.71, 0.4974, 0.6882, 0.4681, 0.7301, 0.4681, 0.7117, 0.4957, 0.7117, 0.4957, 0.7301, 0.5262, 0.9696, 0.5262, 0.9478, 0.5296, 0.9478, 0.5296, 0.9696, 0.564, 0.926, 0.564, 0.9478, 0.5606, 0.9478, 0.5606, 0.926, 0.5313, 0.9679, 0.5313, 0.9495, 0.5589, 0.9495, 0.5589, 0.9679, 0.9141, 0.1249, 0.8923, 0.1249, 0.8923, 0.1215, 0.9141, 0.1215, 0.8705, 0.101, 0.8923, 0.101, 0.8923, 0.1044, 0.8705, 0.1044, 0.9124, 0.1198, 0.894, 0.1198, 0.894, 0.1061, 0.9124, 0.1061, 0.9745, 0.1249, 0.9527, 0.1249, 0.9527, 0.1215, 0.9745, 0.1215, 0.9309, 0.101, 0.9527, 0.101, 0.9527, 0.1044, 0.9309, 0.1044, 0.9728, 0.1198, 0.9544, 0.1198, 0.9544, 0.1061, 0.9728, 0.1061, 0.3834, 0.827, 0.3834, 0.8884, 0.3765, 0.8952, 0.3765, 0.827, 0.506, 0.8884, 0.506, 0.827, 0.5128, 0.827, 0.5128, 0.8952, 0.3834, 0.8884, 0.506, 0.8884, 0.5128, 0.8952, 0.3765, 0.8952, 0.7027, 0.2538, 0.6809, 0.2538, 0.6826, 0.2521, 0.701, 0.2521, 0.6809, 0.2538, 0.6809, 0.2228, 0.6826, 0.2245, 0.6826, 0.2521, 0.6809, 0.2228, 0.7027, 0.2228, 0.701, 0.2245, 0.6826, 0.2245, 0.7027, 0.2228, 0.7027, 0.2538, 0.701, 0.2521, 0.701, 0.2245, 0.4588, 0.943, 0.4369, 0.943, 0.4386, 0.9413, 0.457, 0.9413, 0.4369, 0.943, 0.4369, 0.912, 0.4386, 0.9137, 0.4386, 0.9413, 0.4369, 0.912, 0.4588, 0.912, 0.457, 0.9137, 0.4386, 0.9137, 0.4588, 0.912, 0.4588, 0.943, 0.457, 0.9413, 0.457, 0.9137, 0.4664, 0.71, 0.4664, 0.6882, 0.4681, 0.6899, 0.4681, 0.7083, 0.4664, 0.6882, 0.4974, 0.6882, 0.4957, 0.6899, 0.4681, 0.6899, 0.4974, 0.6882, 0.4974, 0.71, 0.4957, 0.7083, 0.4957, 0.6899, 0.4974, 0.71, 0.4664, 0.71, 0.4681, 0.7083, 0.4957, 0.7083, 0.5296, 0.9478, 0.5296, 0.926, 0.5313, 0.9277, 0.5313, 0.9461, 0.5296, 0.926, 0.5606, 0.926, 0.5589, 0.9277, 0.5313, 0.9277, 0.5606, 0.926, 0.5606, 0.9478, 0.5589, 0.9461, 0.5589, 0.9277, 0.5606, 0.9478, 0.5296, 0.9478, 0.5313, 0.9461, 0.5589, 0.9461, 0.8235, 0.2228, 0.8453, 0.2228, 0.8436, 0.2245, 0.8252, 0.2245, 0.8453, 0.2228, 0.8453, 0.2538, 0.8436, 0.2521, 0.8436, 0.2245, 0.8453, 0.2538, 0.8235, 0.2538, 0.8252, 0.2521, 0.8436, 0.2521, 0.8235, 0.2538, 0.8235, 0.2228, 0.8252, 0.2245, 0.8252, 0.2521, 0.7631, 0.2228, 0.7849, 0.2228, 0.7832, 0.2245, 0.7648, 0.2245, 0.7849, 0.2228, 0.7849, 0.2538, 0.7832, 0.2521, 0.7832, 0.2245, 0.7849, 0.2538, 0.7631, 0.2538, 0.7648, 0.2521, 0.7832, 0.2521, 0.7631, 0.2538, 0.7631, 0.2228, 0.7648, 0.2245, 0.7648, 0.2521, 0.2981, 0.8834, 0.3199, 0.8834, 0.3182, 0.8851, 0.2998, 0.8851, 0.3199, 0.8834, 0.3199, 0.9144, 0.3182, 0.9127, 0.3182, 0.8851, 0.3199, 0.9144, 0.2981, 0.9144, 0.2998, 0.9127, 0.3182, 0.9127, 0.2981, 0.9144, 0.2981, 0.8834, 0.2998, 0.8851, 0.2998, 0.9127, 0.8839, 0.2228, 0.9057, 0.2228, 0.904, 0.2245, 0.8856, 0.2245, 0.9057, 0.2228, 0.9057, 0.2538, 0.904, 0.2521, 0.904, 0.2245, 0.9057, 0.2538, 0.8839, 0.2538, 0.8856, 0.2521, 0.904, 0.2521, 0.8839, 0.2538, 0.8839, 0.2228, 0.8856, 0.2245, 0.8856, 0.2521, 0.7413, 0.2228, 0.7631, 0.2228, 0.7614, 0.2245, 0.743, 0.2245, 0.7631, 0.2228, 0.7631, 0.2538, 0.7614, 0.2521, 0.7614, 0.2245, 0.7631, 0.2538, 0.7413, 0.2538, 0.743, 0.2521, 0.7614, 0.2521, 0.7413, 0.2538, 0.7413, 0.2228, 0.743, 0.2245, 0.743, 0.2521, 0.8621, 0.2228, 0.8839, 0.2228, 0.8822, 0.2245, 0.8638, 0.2245, 0.8839, 0.2228, 0.8839, 0.2538, 0.8822, 0.2521, 0.8822, 0.2245, 0.8839, 0.2538, 0.8621, 0.2538, 0.8638, 0.2521, 0.8822, 0.2521, 0.8621, 0.2538, 0.8621, 0.2228, 0.8638, 0.2245, 0.8638, 0.2521, 0.2763, 0.8834, 0.2981, 0.8834, 0.2964, 0.8851, 0.278, 0.8851, 0.2981, 0.8834, 0.2981, 0.9144, 0.2964, 0.9127, 0.2964, 0.8851, 0.2981, 0.9144, 0.2763, 0.9144, 0.278, 0.9127, 0.2964, 0.9127, 0.2763, 0.9144, 0.2763, 0.8834, 0.278, 0.8851, 0.278, 0.9127, 0.8017, 0.2228, 0.8235, 0.2228, 0.8218, 0.2245, 0.8034, 0.2245, 0.8235, 0.2228, 0.8235, 0.2538, 0.8218, 0.2521, 0.8218, 0.2245, 0.8235, 0.2538, 0.8017, 0.2538, 0.8034, 0.2521, 0.8218, 0.2521, 0.8017, 0.2538, 0.8017, 0.2228, 0.8034, 0.2245, 0.8034, 0.2521, 0.4806, 0.943, 0.4588, 0.943, 0.4605, 0.9413, 0.4789, 0.9413, 0.4588, 0.943, 0.4588, 0.912, 0.4605, 0.9137, 0.4605, 0.9413, 0.4588, 0.912, 0.4806, 0.912, 0.4789, 0.9137, 0.4605, 0.9137, 0.4806, 0.912, 0.4806, 0.943, 0.4789, 0.9413, 0.4789, 0.9137, 0.7245, 0.2538, 0.7027, 0.2538, 0.7044, 0.2521, 0.7228, 0.2521, 0.7027, 0.2538, 0.7027, 0.2228, 0.7044, 0.2245, 0.7044, 0.2521, 0.7027, 0.2228, 0.7245, 0.2228, 0.7228, 0.2245, 0.7044, 0.2245, 0.7245, 0.2228, 0.7245, 0.2538, 0.7228, 0.2521, 0.7228, 0.2245, 0.4664, 0.7318, 0.4664, 0.71, 0.4681, 0.7117, 0.4681, 0.7301, 0.4664, 0.71, 0.4974, 0.71, 0.4957, 0.7117, 0.4681, 0.7117, 0.4974, 0.71, 0.4974, 0.7318, 0.4957, 0.7301, 0.4957, 0.7117, 0.4974, 0.7318, 0.4664, 0.7318, 0.4681, 0.7301, 0.4957, 0.7301, 0.5296, 0.9696, 0.5296, 0.9478, 0.5313, 0.9495, 0.5313, 0.9679, 0.5296, 0.9478, 0.5606, 0.9478, 0.5589, 0.9495, 0.5313, 0.9495, 0.5606, 0.9478, 0.5606, 0.9696, 0.5589, 0.9679, 0.5589, 0.9495, 0.5606, 0.9696, 0.5296, 0.9696, 0.5313, 0.9679, 0.5589, 0.9679, 0.8923, 0.1215, 0.8705, 0.1215, 0.8722, 0.1198, 0.8906, 0.1198, 0.8705, 0.1215, 0.8705, 0.1044, 0.8722, 0.1061, 0.8722, 0.1198, 0.8705, 0.1044, 0.8923, 0.1044, 0.8906, 0.1061, 0.8722, 0.1061, 0.8923, 0.1044, 0.8923, 0.1215, 0.8906, 0.1198, 0.8906, 0.1061, 0.9527, 0.1215, 0.9309, 0.1215, 0.9326, 0.1198, 0.951, 0.1198, 0.9309, 0.1215, 0.9309, 0.1044, 0.9326, 0.1061, 0.9326, 0.1198, 0.9309, 0.1044, 0.9527, 0.1044, 0.951, 0.1061, 0.9326, 0.1061, 0.9527, 0.1044, 0.9527, 0.1215, 0.951, 0.1198, 0.951, 0.1061, 0.9141, 0.1215, 0.8923, 0.1215, 0.894, 0.1198, 0.9124, 0.1198, 0.8923, 0.1215, 0.8923, 0.1044, 0.894, 0.1061, 0.894, 0.1198, 0.8923, 0.1044, 0.9141, 0.1044, 0.9124, 0.1061, 0.894, 0.1061, 0.9141, 0.1044, 0.9141, 0.1215, 0.9124, 0.1198, 0.9124, 0.1061, 0.9745, 0.1215, 0.9527, 0.1215, 0.9544, 0.1198, 0.9728, 0.1198, 0.9527, 0.1215, 0.9527, 0.1044, 0.9544, 0.1061, 0.9544, 0.1198, 0.9527, 0.1044, 0.9745, 0.1044, 0.9728, 0.1061, 0.9544, 0.1061, 0.9745, 0.1044, 0.9745, 0.1215, 0.9728, 0.1198, 0.9728, 0.1061, 0.4, 0.9137, 0.4184, 0.9137, 0.4184, 0.9413, 0.4, 0.9413, 0.3731, 0.943, 0.3731, 0.912, 0.3765, 0.912, 0.3765, 0.943, 0.3983, 0.9464, 0.3765, 0.9464, 0.3765, 0.943, 0.3983, 0.943, 0.3983, 0.9086, 0.4201, 0.9086, 0.4201, 0.912, 0.3983, 0.912, 0.4236, 0.912, 0.4236, 0.943, 0.4201, 0.943, 0.4201, 0.912, 0.3765, 0.9086, 0.3983, 0.9086, 0.3983, 0.912, 0.3765, 0.912, 0.4201, 0.9464, 0.3983, 0.9464, 0.3983, 0.943, 0.4201, 0.943, 0.3782, 0.9137, 0.3966, 0.9137, 0.3966, 0.9413, 0.3782, 0.9413, 0.3983, 0.912, 0.4201, 0.912, 0.4184, 0.9137, 0.4, 0.9137, 0.4201, 0.912, 0.4201, 0.943, 0.4184, 0.9413, 0.4184, 0.9137, 0.4201, 0.943, 0.3983, 0.943, 0.4, 0.9413, 0.4184, 0.9413, 0.3983, 0.943, 0.3983, 0.912, 0.4, 0.9137, 0.4, 0.9413, 0.3765, 0.912, 0.3983, 0.912, 0.3966, 0.9137, 0.3782, 0.9137, 0.3983, 0.912, 0.3983, 0.943, 0.3966, 0.9413, 0.3966, 0.9137, 0.3983, 0.943, 0.3765, 0.943, 0.3782, 0.9413, 0.3966, 0.9413, 0.3765, 0.943, 0.3765, 0.912, 0.3782, 0.9137, 0.3782, 0.9413, 0.2296, 0.7298, 0.2296, 0.6616, 0.233, 0.6616, 0.233, 0.7298, 0.2634, 0.7332, 0.233, 0.7332, 0.233, 0.7298, 0.2634, 0.7298, 0.2668, 0.6616, 0.2668, 0.7298, 0.2634, 0.7298, 0.2634, 0.6616, 0.5741, 0.4161, 0.7788, 0.4161, 0.7788, 0.4214, 0.5741, 0.4214, 0.233, 0.7298, 0.233, 0.6616, 0.2347, 0.6616, 0.2347, 0.7281, 0.9225, 0.2538, 0.9225, 0.2228, 0.9242, 0.2245, 0.9242, 0.2521, 0.2634, 0.6616, 0.2634, 0.7298, 0.2617, 0.7281, 0.2617, 0.6616, 0.2634, 0.7298, 0.233, 0.7298, 0.2347, 0.7281, 0.2617, 0.7281, 0.8661, 0.1977, 0.8661, 0.1667, 0.8695, 0.1667, 0.8695, 0.1977, 0.9036, 0.2011, 0.8695, 0.2011, 0.8695, 0.1977, 0.9036, 0.1977, 0.9566, 0.2538, 0.9225, 0.2538, 0.9242, 0.2521, 0.9549, 0.2521, 0.9225, 0.2538, 0.9191, 0.2538, 0.9191, 0.2228, 0.9225, 0.2228, 0.8695, 0.1633, 0.9036, 0.1633, 0.9036, 0.1667, 0.8695, 0.1667, 0.9549, 0.2521, 0.9242, 0.2521, 0.9242, 0.2245, 0.9549, 0.2245, 0.8712, 0.1684, 0.9019, 0.1684, 0.9019, 0.196, 0.8712, 0.196, 0.9566, 0.2572, 0.9225, 0.2572, 0.9225, 0.2538, 0.9566, 0.2538, 0.9225, 0.2194, 0.9566, 0.2194, 0.9566, 0.2228, 0.9225, 0.2228, 0.96, 0.2228, 0.96, 0.2538, 0.9566, 0.2538, 0.9566, 0.2228, 0.9036, 0.1667, 0.907, 0.1667, 0.907, 0.1977, 0.9036, 0.1977, 0.8695, 0.1667, 0.9036, 0.1667, 0.9019, 0.1684, 0.8712, 0.1684, 0.9036, 0.1667, 0.9036, 0.1977, 0.9019, 0.196, 0.9019, 0.1684, 0.9036, 0.1977, 0.8695, 0.1977, 0.8712, 0.196, 0.9019, 0.196, 0.8695, 0.1977, 0.8695, 0.1667, 0.8712, 0.1684, 0.8712, 0.196, 0.9225, 0.2228, 0.9566, 0.2228, 0.9549, 0.2245, 0.9242, 0.2245, 0.9566, 0.2228, 0.9566, 0.2538, 0.9549, 0.2521, 0.9549, 0.2245, 0.2296, 0.7298, 0.2296, 0.6616, 0.233, 0.6616, 0.233, 0.7298, 0.2634, 0.7332, 0.233, 0.7332, 0.233, 0.7298, 0.2634, 0.7298, 0.2668, 0.6616, 0.2668, 0.7298, 0.2634, 0.7298, 0.2634, 0.6616, 0.7788, 0.5096, 0.5741, 0.5096, 0.5741, 0.5043, 0.7788, 0.5043, 0.233, 0.7298, 0.233, 0.6616, 0.2347, 0.6616, 0.2347, 0.7281, 0.2634, 0.6616, 0.2634, 0.7298, 0.2617, 0.7281, 0.2617, 0.6616, 0.2634, 0.7298, 0.233, 0.7298, 0.2347, 0.7281, 0.2617, 0.7281, 0.01903, 0.8945, 0.2072, 0.8945, 0.2072, 0.9886, 0.01903, 0.9886, 0.01902, 0.8912, 0.2072, 0.8912, 0.2072, 0.8945, 0.01903, 0.8945, 0.2099, 0.8945, 0.2099, 0.9886, 0.2072, 0.9886, 0.2072, 0.8945, 0.01642, 0.9886, 0.01642, 0.8945, 0.01903, 0.8945, 0.01903, 0.9886, 0.7788, 0.5043, 0.5741, 0.5043, 0.5741, 0.4214, 0.7788, 0.4214, 0.7788, 0.5096, 0.5741, 0.5096, 0.5741, 0.5043, 0.7788, 0.5043, 0.784, 0.4214, 0.784, 0.5043, 0.7788, 0.5043, 0.7788, 0.4214, 0.5689, 0.5043, 0.5689, 0.4214, 0.5741, 0.4214, 0.5741, 0.5043, 0.7788, 0.5043, 0.5741, 0.5043, 0.5741, 0.4214, 0.7788, 0.4214, 0.784, 0.4214, 0.784, 0.5043, 0.7788, 0.5043, 0.7788, 0.4214, 0.5689, 0.5043, 0.5689, 0.4214, 0.5741, 0.4214, 0.5741, 0.5043, 0.5741, 0.4161, 0.7788, 0.4161, 0.7788, 0.4214, 0.5741, 0.4214])
me_cube_000.materials.append(mat_ground)
me_cube_000.materials.append(mat_glass)
me_cube_000.use_remesh_preserve_volume = False
me_cube_000.use_remesh_preserve_attributes = False
me_cube_000.use_mirror_vertex_groups = False
me_cube_000.update()
me_plane = bpy.data.meshes.new('Plane')
me_plane.from_pydata([(-1.0, -1.0, 0.0), (1.0, -1.0, 0.0), (-1.0, 1.0, 0.0), (1.0, 1.0, 0.0), (-1.0, 0.75, 0.0), (-1.0, 0.5, 0.0), (-1.0, 0.25, 0.0), (-1.0, 0.0, 0.0), (-1.0, -0.25, 0.0), (-1.0, -0.5, 0.0), (-1.0, -0.75, 0.0), (-0.75, -1.0, 0.0), (-0.5, -1.0, 0.0), (-0.25, -1.0, 0.0), (0.0, -1.0, 0.0), (0.25, -1.0, 0.0), (0.5, -1.0, 0.0), (0.75, -1.0, 0.0), (1.0, -0.75, 0.0), (1.0, -0.5, 0.0), (1.0, -0.25, 0.0), (1.0, 0.0, 0.0), (1.0, 0.25, 0.0), (1.0, 0.5, 0.0), (1.0, 0.75, 0.0), (0.75, 1.0, 0.0), (0.5, 1.0, 0.0), (0.25, 1.0, 0.0), (0.0, 1.0, 0.0), (-0.25, 1.0, 0.0), (-0.5, 1.0, 0.0), (-0.75, 1.0, 0.0), (-0.75, -0.75, 0.0), (-0.75, -0.5, 0.0), (-0.75, -0.25, 0.0), (-0.75, 0.0, 0.0), (-0.75, 0.25, 0.0), (-0.75, 0.5, 0.0), (-0.75, 0.75, 0.0), (-0.5, -0.75, 0.0), (-0.5, -0.5, 0.0), (-0.5, -0.25, 0.0), (-0.5, 0.0, 0.0), (-0.5, 0.25, 0.0), (-0.5, 0.5, 0.0), (-0.5, 0.75, 0.0), (-0.25, -0.75, 0.0), (-0.25, -0.5, 0.0), (-0.25, -0.25, 0.0), (-0.25, 0.0, 0.0), (-0.25, 0.25, 0.0), (-0.25, 0.5, 0.0), (-0.25, 0.75, 0.0), (0.0, -0.75, 0.0), (0.0, -0.5, 0.0), (0.0, -0.25, 0.0), (0.0, 0.0, 0.0), (0.0, 0.25, 0.0), (0.0, 0.5, 0.0), (0.0, 0.75, 0.0), (0.25, -0.75, 0.0), (0.25, -0.5, 0.0), (0.25, -0.25, 0.0), (0.25, 0.0, 0.0), (0.25, 0.25, 0.0), (0.25, 0.5, 0.0), (0.25, 0.75, 0.0), (0.5, -0.75, 0.0), (0.5, -0.5, 0.0), (0.5, -0.25, 0.0), (0.5, 0.0, 0.0), (0.5, 0.25, 0.0), (0.5, 0.5, 0.0), (0.5, 0.75, 0.0), (0.75, -0.75, 0.0), (0.75, -0.5, 0.0), (0.75, -0.25, 0.0), (0.75, 0.0, 0.0), (0.75, 0.25, 0.0), (0.75, 0.5, 0.0), (0.75, 0.75, 0.0), (-1.0, -0.875, 0.0), (0.875, -1.0, 0.0), (1.0, 0.875, 0.0), (-0.875, 1.0, 0.0), (-1.0, 0.875, 0.0), (-1.0, 0.625, 0.0), (-1.0, 0.375, 0.0), (-1.0, 0.125, 0.0), (-1.0, -0.125, 0.0), (-1.0, -0.375, 0.0), (-1.0, -0.625, 0.0), (-0.875, -1.0, 0.0), (-0.625, -1.0, 0.0), (-0.375, -1.0, 0.0), (-0.125, -1.0, 0.0), (0.125, -1.0, 0.0), (0.375, -1.0, 0.0), (0.625, -1.0, 0.0), (1.0, -0.875, 0.0), (1.0, -0.625, 0.0), (1.0, -0.375, 0.0), (1.0, -0.125, 0.0), (1.0, 0.125, 0.0), (1.0, 0.375, 0.0), (1.0, 0.625, 0.0), (0.875, 1.0, 0.0), (0.625, 1.0, 0.0), (0.375, 1.0, 0.0), (0.125, 1.0, 0.0), (-0.125, 1.0, 0.0), (-0.375, 1.0, 0.0), (-0.625, 1.0, 0.0), (-0.75, 0.875, 0.0), (-0.75, -0.875, 0.0), (-0.75, -0.625, 0.0), (-0.75, -0.375, 0.0), (-0.75, -0.125, 0.0), (-0.75, 0.125, 0.0), (-0.75, 0.375, 0.0), (-0.75, 0.625, 0.0), (-0.5, 0.875, 0.0), (-0.5, -0.875, 0.0), (-0.5, -0.625, 0.0), (-0.5, -0.375, 0.0), (-0.5, -0.125, 0.0), (-0.5, 0.125, 0.0), (-0.5, 0.375, 0.0), (-0.5, 0.625, 0.0), (-0.25, 0.875, 0.0), (-0.25, -0.875, 0.0), (-0.25, -0.625, 0.0), (-0.25, -0.375, 0.0), (-0.25, -0.125, 0.0), (-0.25, 0.125, 0.0), (-0.25, 0.375, 0.0), (-0.25, 0.625, 0.0), (0.0, 0.875, 0.0), (0.0, -0.875, 0.0), (0.0, -0.625, 0.0), (0.0, -0.375, 0.0), (0.0, -0.125, 0.0), (0.0, 0.125, 0.0), (0.0, 0.375, 0.0), (0.0, 0.625, 0.0), (0.25, 0.875, 0.0), (0.25, -0.875, 0.0), (0.25, -0.625, 0.0), (0.25, -0.375, 0.0), (0.25, -0.125, 0.0), (0.25, 0.125, 0.0), (0.25, 0.375, 0.0), (0.25, 0.625, 0.0), (0.5, 0.875, 0.0), (0.5, -0.875, 0.0), (0.5, -0.625, 0.0), (0.5, -0.375, 0.0), (0.5, -0.125, 0.0), (0.5, 0.125, 0.0), (0.5, 0.375, 0.0), (0.5, 0.625, 0.0), (0.75, 0.875, 0.0), (0.75, -0.875, 0.0), (0.75, -0.625, 0.0), (0.75, -0.375, 0.0), (0.75, -0.125, 0.0), (0.75, 0.125, 0.0), (0.75, 0.375, 0.0), (0.75, 0.625, 0.0), (-0.875, -0.75, 0.0), (-0.875, -0.5, 0.0), (-0.875, -0.25, 0.0), (-0.875, 0.0, 0.0), (-0.875, 0.25, 0.0), (-0.875, 0.5, 0.0), (-0.875, 0.75, 0.0), (-0.625, -0.75, 0.0), (-0.625, -0.5, 0.0), (-0.625, -0.25, 0.0), (-0.625, 0.0, 0.0), (-0.625, 0.25, 0.0), (-0.625, 0.5, 0.0), (-0.625, 0.75, 0.0), (-0.375, -0.75, 0.0), (-0.375, -0.5, 0.0), (-0.375, -0.25, 0.0), (-0.375, 0.0, 0.0), (-0.375, 0.25, 0.0), (-0.375, 0.5, 0.0), (-0.375, 0.75, 0.0), (-0.125, -0.75, 0.0), (-0.125, -0.5, 0.0), (-0.125, -0.25, 0.0), (-0.125, 0.0, 0.0), (-0.125, 0.25, 0.0), (-0.125, 0.5, 0.0), (-0.125, 0.75, 0.0), (0.125, -0.75, 0.0), (0.125, -0.5, 0.0), (0.125, -0.25, 0.0), (0.125, 0.0, 0.0), (0.125, 0.25, 0.0), (0.125, 0.5, 0.0), (0.125, 0.75, 0.0), (0.375, -0.75, 0.0), (0.375, -0.5, 0.0), (0.375, -0.25, 0.0), (0.375, 0.0, 0.0), (0.375, 0.25, 0.0), (0.375, 0.5, 0.0), (0.375, 0.75, 0.0), (0.625, -0.75, 0.0), (0.625, -0.5, 0.0), (0.625, -0.25, 0.0), (0.625, 0.0, 0.0), (0.625, 0.25, 0.0), (0.625, 0.5, 0.0), (0.625, 0.75, 0.0), (0.875, -0.75, 0.0), (0.875, -0.5, 0.0), (0.875, -0.25, 0.0), (0.875, 0.0, 0.0), (0.875, 0.25, 0.0), (0.875, 0.5, 0.0), (0.875, 0.75, 0.0), (0.875, 0.625, 0.0), (0.875, 0.375, 0.0), (0.875, 0.125, 0.0), (0.875, -0.125, 0.0), (0.875, -0.375, 0.0), (0.875, -0.625, 0.0), (0.875, -0.875, 0.0), (0.625, 0.625, 0.0), (0.625, 0.375, 0.0), (0.625, 0.125, 0.0), (0.625, -0.125, 0.0), (0.625, -0.375, 0.0), (0.625, -0.625, 0.0), (0.625, -0.875, 0.0), (0.375, 0.625, 0.0), (0.375, 0.375, 0.0), (0.375, 0.125, 0.0), (0.375, -0.125, 0.0), (0.375, -0.375, 0.0), (0.375, -0.625, 0.0), (0.375, -0.875, 0.0), (0.125, 0.625, 0.0), (0.125, 0.375, 0.0), (0.125, 0.125, 0.0), (0.125, -0.125, 0.0), (0.125, -0.375, 0.0), (0.125, -0.625, 0.0), (0.125, -0.875, 0.0), (-0.125, 0.625, 0.0), (-0.125, 0.375, 0.0), (-0.125, 0.125, 0.0), (-0.125, -0.125, 0.0), (-0.125, -0.375, 0.0), (-0.125, -0.625, 0.0), (-0.125, -0.875, 0.0), (-0.375, 0.625, 0.0), (-0.375, 0.375, 0.0), (-0.375, 0.125, 0.0), (-0.375, -0.125, 0.0), (-0.375, -0.375, 0.0), (-0.375, -0.625, 0.0), (-0.375, -0.875, 0.0), (-0.625, 0.625, 0.0), (-0.625, 0.375, 0.0), (-0.625, 0.125, 0.0), (-0.625, -0.125, 0.0), (-0.625, -0.375, 0.0), (-0.625, -0.625, 0.0), (-0.625, -0.875, 0.0), (-0.875, 0.625, 0.0), (-0.875, 0.375, 0.0), (-0.875, 0.125, 0.0), (-0.875, -0.125, 0.0), (-0.875, -0.375, 0.0), (-0.875, -0.625, 0.0), (-0.875, -0.875, 0.0), (0.625, 0.875, 0.0), (0.375, 0.875, 0.0), (0.125, 0.875, 0.0), (-0.125, 0.875, 0.0), (-0.375, 0.875, 0.0), (-0.625, 0.875, 0.0), (-0.875, 0.875, 0.0), (0.875, 0.875, 0.0)], [], [(288, 83, 3, 106), (287, 113, 31, 84), (286, 121, 30, 112), (285, 129, 29, 111), (284, 137, 28, 110), (283, 145, 27, 109), (282, 153, 26, 108), (281, 161, 25, 107), (280, 114, 32, 169), (279, 115, 33, 170), (278, 116, 34, 171), (277, 117, 35, 172), (276, 118, 36, 173), (275, 119, 37, 174), (274, 120, 38, 175), (273, 122, 39, 176), (272, 123, 40, 177), (271, 124, 41, 178), (270, 125, 42, 179), (269, 126, 43, 180), (268, 127, 44, 181), (267, 128, 45, 182), (266, 130, 46, 183), (265, 131, 47, 184), (264, 132, 48, 185), (263, 133, 49, 186), (262, 134, 50, 187), (261, 135, 51, 188), (260, 136, 52, 189), (259, 138, 53, 190), (258, 139, 54, 191), (257, 140, 55, 192), (256, 141, 56, 193), (255, 142, 57, 194), (254, 143, 58, 195), (253, 144, 59, 196), (252, 146, 60, 197), (251, 147, 61, 198), (250, 148, 62, 199), (249, 149, 63, 200), (248, 150, 64, 201), (247, 151, 65, 202), (246, 152, 66, 203), (245, 154, 67, 204), (244, 155, 68, 205), (243, 156, 69, 206), (242, 157, 70, 207), (241, 158, 71, 208), (240, 159, 72, 209), (239, 160, 73, 210), (238, 162, 74, 211), (237, 163, 75, 212), (236, 164, 76, 213), (235, 165, 77, 214), (234, 166, 78, 215), (233, 167, 79, 216), (232, 168, 80, 217), (231, 99, 18, 218), (230, 100, 19, 219), (229, 101, 20, 220), (228, 102, 21, 221), (227, 103, 22, 222), (226, 104, 23, 223), (225, 105, 24, 224), (168, 225, 224, 80), (79, 223, 225, 168), (223, 23, 105, 225), (167, 226, 223, 79), (78, 222, 226, 167), (222, 22, 104, 226), (166, 227, 222, 78), (77, 221, 227, 166), (221, 21, 103, 227), (165, 228, 221, 77), (76, 220, 228, 165), (220, 20, 102, 228), (164, 229, 220, 76), (75, 219, 229, 164), (219, 19, 101, 229), (163, 230, 219, 75), (74, 218, 230, 163), (218, 18, 100, 230), (162, 231, 218, 74), (17, 82, 231, 162), (82, 1, 99, 231), (160, 232, 217, 73), (72, 216, 232, 160), (216, 79, 168, 232), (159, 233, 216, 72), (71, 215, 233, 159), (215, 78, 167, 233), (158, 234, 215, 71), (70, 214, 234, 158), (214, 77, 166, 234), (157, 235, 214, 70), (69, 213, 235, 157), (213, 76, 165, 235), (156, 236, 213, 69), (68, 212, 236, 156), (212, 75, 164, 236), (155, 237, 212, 68), (67, 211, 237, 155), (211, 74, 163, 237), (154, 238, 211, 67), (16, 98, 238, 154), (98, 17, 162, 238), (152, 239, 210, 66), (65, 209, 239, 152), (209, 72, 160, 239), (151, 240, 209, 65), (64, 208, 240, 151), (208, 71, 159, 240), (150, 241, 208, 64), (63, 207, 241, 150), (207, 70, 158, 241), (149, 242, 207, 63), (62, 206, 242, 149), (206, 69, 157, 242), (148, 243, 206, 62), (61, 205, 243, 148), (205, 68, 156, 243), (147, 244, 205, 61), (60, 204, 244, 147), (204, 67, 155, 244), (146, 245, 204, 60), (15, 97, 245, 146), (97, 16, 154, 245), (144, 246, 203, 59), (58, 202, 246, 144), (202, 65, 152, 246), (143, 247, 202, 58), (57, 201, 247, 143), (201, 64, 151, 247), (142, 248, 201, 57), (56, 200, 248, 142), (200, 63, 150, 248), (141, 249, 200, 56), (55, 199, 249, 141), (199, 62, 149, 249), (140, 250, 199, 55), (54, 198, 250, 140), (198, 61, 148, 250), (139, 251, 198, 54), (53, 197, 251, 139), (197, 60, 147, 251), (138, 252, 197, 53), (14, 96, 252, 138), (96, 15, 146, 252), (136, 253, 196, 52), (51, 195, 253, 136), (195, 58, 144, 253), (135, 254, 195, 51), (50, 194, 254, 135), (194, 57, 143, 254), (134, 255, 194, 50), (49, 193, 255, 134), (193, 56, 142, 255), (133, 256, 193, 49), (48, 192, 256, 133), (192, 55, 141, 256), (132, 257, 192, 48), (47, 191, 257, 132), (191, 54, 140, 257), (131, 258, 191, 47), (46, 190, 258, 131), (190, 53, 139, 258), (130, 259, 190, 46), (13, 95, 259, 130), (95, 14, 138, 259), (128, 260, 189, 45), (44, 188, 260, 128), (188, 51, 136, 260), (127, 261, 188, 44), (43, 187, 261, 127), (187, 50, 135, 261), (126, 262, 187, 43), (42, 186, 262, 126), (186, 49, 134, 262), (125, 263, 186, 42), (41, 185, 263, 125), (185, 48, 133, 263), (124, 264, 185, 41), (40, 184, 264, 124), (184, 47, 132, 264), (123, 265, 184, 40), (39, 183, 265, 123), (183, 46, 131, 265), (122, 266, 183, 39), (12, 94, 266, 122), (94, 13, 130, 266), (120, 267, 182, 38), (37, 181, 267, 120), (181, 44, 128, 267), (119, 268, 181, 37), (36, 180, 268, 119), (180, 43, 127, 268), (118, 269, 180, 36), (35, 179, 269, 118), (179, 42, 126, 269), (117, 270, 179, 35), (34, 178, 270, 117), (178, 41, 125, 270), (116, 271, 178, 34), (33, 177, 271, 116), (177, 40, 124, 271), (115, 272, 177, 33), (32, 176, 272, 115), (176, 39, 123, 272), (114, 273, 176, 32), (11, 93, 273, 114), (93, 12, 122, 273), (86, 274, 175, 4), (5, 174, 274, 86), (174, 37, 120, 274), (87, 275, 174, 5), (6, 173, 275, 87), (173, 36, 119, 275), (88, 276, 173, 6), (7, 172, 276, 88), (172, 35, 118, 276), (89, 277, 172, 7), (8, 171, 277, 89), (171, 34, 117, 277), (90, 278, 171, 8), (9, 170, 278, 90), (170, 33, 116, 278), (91, 279, 170, 9), (10, 169, 279, 91), (169, 32, 115, 279), (81, 280, 169, 10), (0, 92, 280, 81), (92, 11, 114, 280), (153, 281, 107, 26), (73, 217, 281, 153), (217, 80, 161, 281), (145, 282, 108, 27), (66, 210, 282, 145), (210, 73, 153, 282), (137, 283, 109, 28), (59, 203, 283, 137), (203, 66, 145, 283), (129, 284, 110, 29), (52, 196, 284, 129), (196, 59, 137, 284), (121, 285, 111, 30), (45, 189, 285, 121), (189, 52, 129, 285), (113, 286, 112, 31), (38, 182, 286, 113), (182, 45, 121, 286), (85, 287, 84, 2), (4, 175, 287, 85), (175, 38, 113, 287), (161, 288, 106, 25), (80, 224, 288, 161), (224, 24, 83, 288)])
me_plane.materials.append(mat_ground)
me_plane.use_remesh_preserve_volume = False
me_plane.use_remesh_preserve_attributes = False
me_plane.use_mirror_vertex_groups = False
me_plane.update()

# ---- objects
ob_house1 = bpy.data.objects.new('house1', me_cube_001)
ob_house1_roof = bpy.data.objects.new('house1_roof', me_cube_002)
ob_house1_extra = bpy.data.objects.new('house1_extra', me_cube_000)
ob_ground = bpy.data.objects.new('ground', me_plane)

# ---- transforms, parenting, visibility, modifiers, constraints
ob_house1.location = (0.0, 0.0, 0.0)
ob_house1.lock_rotation = (True, True, False)
ob_house1.lineart.crease_threshold = 0.0
ob_house1_roof.parent = ob_house1
ob_house1_roof.location = (0.0, 0.0, 0.0)
ob_house1_roof.lock_rotation = (True, True, False)
ob_house1_roof.lineart.crease_threshold = 0.0
ob_house1_extra.parent = ob_house1
ob_house1_extra.location = (0.0, 0.0, 0.0)
ob_house1_extra.lock_rotation = (True, True, False)
ob_house1_extra.lineart.crease_threshold = 0.0
ob_ground.location = (0.0, 0.0, 0.0)
ob_ground.scale = (8.0, 8.0, 1.0)
ob_ground.hide_select = True
ob_ground.display_type = 'WIRE'
ob_ground.show_wire = True
ob_ground.lineart.crease_threshold = 0.0

# ---- collection membership
col_collection_1.objects.link(ob_house1)
col_collection_1.objects.link(ob_house1_roof)
col_collection_1.objects.link(ob_house1_extra)
col_collection_1.objects.link(ob_ground)

# ---- scene / render settings (as saved in the file)
scene.frame_start = 1; scene.frame_end = 250; scene.frame_set(0)
scene.render.engine = 'CYCLES'
scene.render.resolution_percentage = 50
scene.render.dither_intensity = 0.0
scene.cycles.use_denoising = False
scene.cycles.samples = 50
scene.cycles.sampling_pattern = 'TABULATED_SOBOL'
scene.cycles.light_sampling_threshold = 0.0
scene.cycles.use_adaptive_sampling = False
scene.cycles.use_light_tree = False
scene.cycles.blur_glossy = 0.0
scene.cycles.sample_clamp_indirect = 0.0
scene.cycles.bake_type = 'ENVIRONMENT'
scene.view_settings.view_transform = 'Standard'
bpy.context.view_layer.update()

# ---- added for rendering (the .blend has no active camera): camera
cam_auto = bpy.data.cameras.new('AutoCamera')
cam_auto.lens = 50.0
cam_auto.sensor_width = 36.0
cam_auto.clip_end = 1000.0
ob_auto_camera = bpy.data.objects.new('AutoCamera', cam_auto)
scene.collection.objects.link(ob_auto_camera)
ob_auto_camera.location = (22.3239, -26.7887, 22.0473)
ob_auto_camera.rotation_euler = (1.09748, -7.21219e-08, 0.694738)
scene.camera = ob_auto_camera
bpy.context.view_layer.update()

